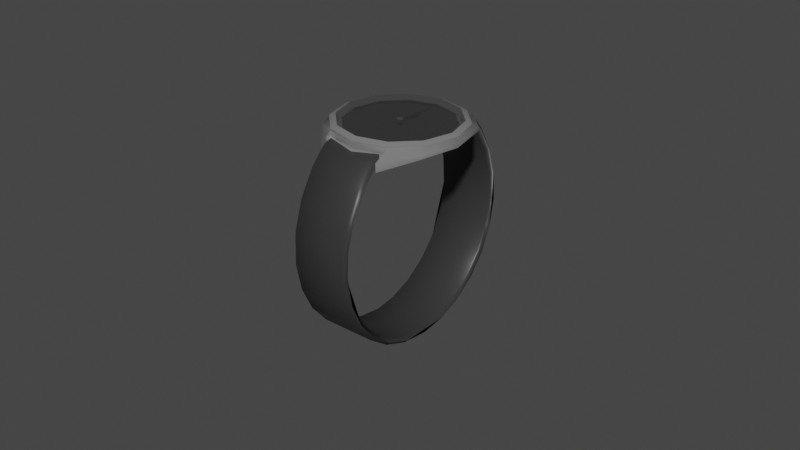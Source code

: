 # Source: Watch.blend  (saved by Blender 2.91.10; exported with 4.5.12 LTS)
import bpy
from mathutils import Matrix  # noqa: F401  (used for matrix-valued properties, if any)

bpy.ops.wm.read_factory_settings(use_empty=True)
scene = bpy.context.scene
scene.name = 'Scene'

# ---- materials (node trees are filled in below, after node groups)
mat_leather = bpy.data.materials.new('Leather')
mat_leather.use_transparent_shadow = False
mat_metal = bpy.data.materials.new('Metal')
mat_metal.use_transparent_shadow = False
mat_watch = bpy.data.materials.new('Watch')
mat_watch.use_transparent_shadow = False
mat_glass = bpy.data.materials.new('Glass')
mat_glass.surface_render_method = 'BLENDED'
mat_glass.blend_method = 'BLEND'
mat_glass.use_transparent_shadow = False
mat_black = bpy.data.materials.new('Black')
mat_black.use_transparent_shadow = False

# ---- node groups
ng_auto_smooth = bpy.data.node_groups.new('Auto Smooth', 'GeometryNodeTree')
_s = ng_auto_smooth.interface.new_socket(name='Geometry', in_out='OUTPUT', socket_type='NodeSocketGeometry')
_s = ng_auto_smooth.interface.new_socket(name='Geometry', in_out='INPUT', socket_type='NodeSocketGeometry')
_s = ng_auto_smooth.interface.new_socket(name='Angle', in_out='INPUT', socket_type='NodeSocketFloat')
_s.subtype = 'ANGLE'
_s.min_value = 0.0
_s.max_value = 3.142
ng_auto_smooth.is_modifier = True
_N = ng_auto_smooth.nodes; _L = ng_auto_smooth.links
n0 = _N.new('NodeGroupOutput'); n0.name = 'Group Output'; n0.location = (480, -100)
n1 = _N.new('NodeGroupInput'); n1.name = 'Group Input'; n1.location = (-420, -300)
n2 = _N.new('NodeGroupInput'); n2.name = 'Group Input.001'; n2.location = (-60, -100)
n3 = _N.new('GeometryNodeSetShadeSmooth'); n3.name = 'Set Shade Smooth'; n3.location = (120, -100)
n3.domain = 'EDGE'
n4 = _N.new('GeometryNodeSetShadeSmooth'); n4.name = 'Set Shade Smooth.001'; n4.location = (300, -100)
n5 = _N.new('GeometryNodeInputMeshEdgeAngle'); n5.name = 'Edge Angle'; n5.location = (-420, -220)
n6 = _N.new('GeometryNodeInputEdgeSmooth'); n6.name = 'Is Edge Smooth'; n6.location = (-60, -160)
n7 = _N.new('GeometryNodeInputShadeSmooth'); n7.name = 'Is Face Smooth'; n7.location = (-240, -340)
n8 = _N.new('FunctionNodeBooleanMath'); n8.name = 'Boolean Math'; n8.location = (-60, -220)
n9 = _N.new('FunctionNodeCompare'); n9.name = 'Compare'; n9.location = (-240, -180)
n9.operation = 'LESS_EQUAL'
_L.new(n5.outputs[0], n9.inputs[0])
_L.new(n4.outputs[0], n0.inputs[0])
_L.new(n1.outputs[1], n9.inputs[1])
_L.new(n9.outputs[0], n8.inputs[0])
_L.new(n7.outputs[0], n8.inputs[1])
_L.new(n2.outputs[0], n3.inputs[0])
_L.new(n6.outputs[0], n3.inputs[1])
_L.new(n3.outputs[0], n4.inputs[0])
_L.new(n8.outputs[0], n3.inputs[2])
n0.is_active_output = True

# ---- material node trees
mat_leather.use_nodes = True; mat_leather.node_tree.nodes.clear()
_N = mat_leather.node_tree.nodes; _L = mat_leather.node_tree.links
n0 = _N.new('ShaderNodeBsdfPrincipled'); n0.name = 'Principled BSDF'; n0.location = (10, 300)
n0.distribution = 'GGX'
n0.subsurface_method = 'BURLEY'
n0.inputs[0].default_value = (0.03522, 0.03522, 0.03522, 1.0)
n0.inputs[2].default_value = 0.3652
n0.inputs[3].default_value = 1.45
n0.inputs[13].default_value = 0.2305
n0.inputs[27].default_value = (0.0, 0.0, 0.0, 1.0)
n0.inputs[28].default_value = 1.0
n1 = _N.new('ShaderNodeOutputMaterial'); n1.name = 'Material Output'; n1.location = (300, 300)
_L.new(n0.outputs[0], n1.inputs[0])
n1.is_active_output = True
mat_metal.use_nodes = True; mat_metal.node_tree.nodes.clear()
_N = mat_metal.node_tree.nodes; _L = mat_metal.node_tree.links
n0 = _N.new('ShaderNodeBsdfPrincipled'); n0.name = 'Principled BSDF'; n0.location = (10, 300)
n0.distribution = 'GGX'
n0.subsurface_method = 'BURLEY'
n0.inputs[0].default_value = (0.5277, 0.5277, 0.5277, 1.0)
n0.inputs[1].default_value = 0.6738
n0.inputs[2].default_value = 0.0
n0.inputs[3].default_value = 1.45
n0.inputs[27].default_value = (0.0, 0.0, 0.0, 1.0)
n0.inputs[28].default_value = 1.0
n1 = _N.new('ShaderNodeOutputMaterial'); n1.name = 'Material Output'; n1.location = (300, 300)
_L.new(n0.outputs[0], n1.inputs[0])
n1.is_active_output = True
mat_watch.use_nodes = True; mat_watch.node_tree.nodes.clear()
_N = mat_watch.node_tree.nodes; _L = mat_watch.node_tree.links
n0 = _N.new('ShaderNodeBsdfPrincipled'); n0.name = 'Principled BSDF'; n0.location = (10, 300)
n0.distribution = 'GGX'
n0.subsurface_method = 'BURLEY'
n0.inputs[0].default_value = (0.001427, 0.0, 0.03106, 1.0)
n0.inputs[2].default_value = 0.09574
n0.inputs[3].default_value = 1.45
n0.inputs[27].default_value = (0.0, 0.0, 0.0, 1.0)
n0.inputs[28].default_value = 1.0
n1 = _N.new('ShaderNodeOutputMaterial'); n1.name = 'Material Output'; n1.location = (300, 300)
_L.new(n0.outputs[0], n1.inputs[0])
n1.is_active_output = True
mat_glass.use_nodes = True; mat_glass.node_tree.nodes.clear()
_N = mat_glass.node_tree.nodes; _L = mat_glass.node_tree.links
n0 = _N.new('ShaderNodeBsdfPrincipled'); n0.name = 'Principled BSDF'; n0.location = (10, 300)
n0.distribution = 'GGX'
n0.subsurface_method = 'BURLEY'
n0.inputs[3].default_value = 1.45
n0.inputs[4].default_value = 0.04255
n0.inputs[27].default_value = (0.0, 0.0, 0.0, 1.0)
n0.inputs[28].default_value = 1.0
n1 = _N.new('ShaderNodeOutputMaterial'); n1.name = 'Material Output'; n1.location = (300, 300)
_L.new(n0.outputs[0], n1.inputs[0])
n1.is_active_output = True
mat_black.use_nodes = True; mat_black.node_tree.nodes.clear()
_N = mat_black.node_tree.nodes; _L = mat_black.node_tree.links
n0 = _N.new('ShaderNodeBsdfPrincipled'); n0.name = 'Principled BSDF'; n0.location = (10, 300)
n0.distribution = 'GGX'
n0.subsurface_method = 'BURLEY'
n0.inputs[0].default_value = (0.004896, 0.004896, 0.004896, 1.0)
n0.inputs[2].default_value = 0.02482
n0.inputs[3].default_value = 1.45
n0.inputs[27].default_value = (0.0, 0.0, 0.0, 1.0)
n0.inputs[28].default_value = 1.0
n1 = _N.new('ShaderNodeOutputMaterial'); n1.name = 'Material Output'; n1.location = (300, 300)
_L.new(n0.outputs[0], n1.inputs[0])
n1.is_active_output = True

# ---- world
world_world = bpy.data.worlds.new('World'); scene.world = world_world
world_world.use_nodes = True; world_world.node_tree.nodes.clear()
_N = world_world.node_tree.nodes; _L = world_world.node_tree.links
n0 = _N.new('ShaderNodeOutputWorld'); n0.name = 'World Output'; n0.location = (300, 300)
n1 = _N.new('ShaderNodeBackground'); n1.name = 'Background'; n1.location = (10, 300)
n1.inputs[0].default_value = (0.05088, 0.05088, 0.05088, 1.0)
_L.new(n1.outputs[0], n0.inputs[0])
n0.is_active_output = True
world_world.color = (0.05088, 0.05088, 0.05088)
world_world.use_sun_shadow = False
world_world.sun_shadow_jitter_overblur = 0.0

# ---- meshes
me_cube = bpy.data.meshes.new('Cube')
me_cube.from_pydata([(-1.069e-07, 0.02502, 0.02408), (-1.09e-07, 0.02948, 0.01635), (-1.112e-07, 0.03194, 0.00797), (-1.077e-07, -0.03194, 0.00797), (-1.056e-07, -0.02948, 0.01635), (-1.038e-07, -0.02502, 0.02408), (-1.066e-07, 0.02802, 0.02377), (-1.087e-07, 0.03219, 0.01561), (-1.11e-07, 0.03432, 0.006873), (-1.074e-07, -0.03432, 0.006873), (-1.052e-07, -0.03219, 0.01561), (-1.032e-07, -0.02802, 0.02377), (-0.008662, -0.02233, 0.03058), (-0.008667, -0.01895, 0.03202), (-0.009717, -0.02052, 0.03068), (-0.009717, -0.02052, 0.03068), (-0.008667, -0.01895, 0.03202), (-0.008662, -0.01909, 0.0304), (-0.009717, 0.02052, 0.03068), (-0.008667, 0.01895, 0.03202), (-0.008662, 0.02233, 0.03058), (-0.008662, 0.01909, 0.0304), (-0.008667, 0.01895, 0.03202), (-0.009717, 0.02052, 0.03068), (0.009717, -0.02052, 0.03068), (0.008667, -0.01895, 0.03202), (0.008662, -0.02233, 0.03058), (0.008662, -0.01909, 0.0304), (0.008667, -0.01895, 0.03202), (0.009717, -0.02052, 0.03068), (0.008667, 0.01895, 0.03202), (0.009717, 0.02052, 0.03068), (0.008662, 0.02233, 0.03058), (0.008662, 0.01909, 0.0304), (0.009717, 0.02052, 0.03068), (0.008667, 0.01895, 0.03202), (-0.008662, 0.02709, 0.0251), (-0.009717, 0.02544, 0.02541), (-0.008662, 0.03167, 0.01693), (-0.009717, 0.03022, 0.01746), (-0.008662, 0.03415, 0.008078), (-0.009717, 0.03292, 0.008776), (-0.008662, 0.03446, -0.0009413), (-0.009717, 0.03343, -0.0001187), (-0.008662, 0.03262, -0.009621), (-0.009717, 0.03179, -0.00871), (-0.008662, 0.02879, -0.01748), (-0.009717, 0.02814, -0.0165), (-0.008662, 0.02323, -0.02407), (-0.009717, 0.02275, -0.02306), (-0.008662, 0.01629, -0.02906), (-0.009717, 0.01598, -0.02802), (-0.008662, 0.00839, -0.03216), (-0.009717, 0.008236, -0.0311), (-0.008662, -1.024e-09, -0.03321), (-0.009717, 4.311e-09, -0.03215), (-0.008662, -0.00839, -0.03216), (-0.009717, -0.008236, -0.0311), (-0.008662, -0.01629, -0.02906), (-0.009717, -0.01598, -0.02802), (-0.008662, -0.02323, -0.02407), (-0.009717, -0.02275, -0.02306), (-0.008662, -0.02879, -0.01748), (-0.009717, -0.02814, -0.0165), (-0.008662, -0.03262, -0.009621), (-0.009717, -0.03179, -0.00871), (-0.008662, -0.03446, -0.0009413), (-0.009717, -0.03343, -0.0001187), (-0.008662, -0.03415, 0.008078), (-0.009717, -0.03292, 0.008776), (-0.008662, -0.03167, 0.01693), (-0.009717, -0.03022, 0.01746), (-0.009717, -0.02544, 0.02541), (-0.008662, -0.02709, 0.0251), (-0.008662, -0.02404, 0.02533), (-0.009717, -0.02544, 0.02541), (-0.008662, -0.02892, 0.01761), (-0.009717, -0.03022, 0.01746), (-0.008662, -0.03173, 0.009131), (-0.009717, -0.03292, 0.008776), (-0.008662, -0.03237, 0.0004139), (-0.009717, -0.03343, -0.0001187), (-0.008662, -0.03087, -0.008024), (-0.009717, -0.03179, -0.00871), (-0.008662, -0.02739, -0.01569), (-0.009717, -0.02814, -0.0165), (-0.008662, -0.02217, -0.02214), (-0.009717, -0.02275, -0.02306), (-0.008662, -0.01558, -0.02703), (-0.009717, -0.01598, -0.02802), (-0.008662, -0.008037, -0.03006), (-0.009717, -0.008236, -0.0311), (-0.008662, 9.368e-09, -0.0311), (-0.009717, 4.312e-09, -0.03215), (-0.008662, 0.008037, -0.03006), (-0.009717, 0.008236, -0.0311), (-0.008662, 0.01558, -0.02703), (-0.009717, 0.01598, -0.02802), (-0.008662, 0.02217, -0.02214), (-0.009717, 0.02275, -0.02306), (-0.008662, 0.02739, -0.01569), (-0.009717, 0.02814, -0.0165), (-0.008662, 0.03087, -0.008024), (-0.009717, 0.03179, -0.00871), (-0.008662, 0.03237, 0.0004139), (-0.009717, 0.03343, -0.0001187), (-0.008662, 0.03173, 0.009131), (-0.009717, 0.03292, 0.008776), (-0.008662, 0.02892, 0.01761), (-0.009717, 0.03022, 0.01746), (-0.009717, 0.02544, 0.02541), (-0.008662, 0.02404, 0.02533), (0.008662, -0.02709, 0.0251), (0.009717, -0.02544, 0.02541), (0.008662, -0.03167, 0.01693), (0.009717, -0.03022, 0.01746), (0.008662, -0.03415, 0.008078), (0.009717, -0.03292, 0.008776), (0.008662, -0.03446, -0.0009413), (0.009717, -0.03343, -0.0001187), (0.008662, -0.03262, -0.009621), (0.009717, -0.03179, -0.00871), (0.008662, -0.02879, -0.01748), (0.009717, -0.02814, -0.0165), (0.008662, -0.02323, -0.02407), (0.009717, -0.02275, -0.02306), (0.008662, -0.01629, -0.02906), (0.009717, -0.01598, -0.02802), (0.008662, -0.00839, -0.03216), (0.009717, -0.008236, -0.0311), (0.008662, 7.536e-09, -0.03321), (0.009717, 3.82e-09, -0.03215), (0.008662, 0.00839, -0.03216), (0.009717, 0.008236, -0.0311), (0.008662, 0.01629, -0.02906), (0.009717, 0.01598, -0.02802), (0.008662, 0.02323, -0.02407), (0.009717, 0.02275, -0.02306), (0.008662, 0.02879, -0.01748), (0.009717, 0.02814, -0.0165), (0.008662, 0.03262, -0.009621), (0.009717, 0.03179, -0.00871), (0.008662, 0.03446, -0.0009413), (0.009717, 0.03343, -0.0001187), (0.008662, 0.03415, 0.008078), (0.009717, 0.03292, 0.008776), (0.008662, 0.03167, 0.01693), (0.009717, 0.03022, 0.01746), (0.009717, 0.02544, 0.02541), (0.008662, 0.02709, 0.0251), (0.008662, 0.02404, 0.02533), (0.009717, 0.02544, 0.02541), (0.008662, 0.02892, 0.01761), (0.009717, 0.03022, 0.01746), (0.008662, 0.03173, 0.009131), (0.009717, 0.03292, 0.008776), (0.008662, 0.03237, 0.0004138), (0.009717, 0.03343, -0.0001187), (0.008662, 0.03087, -0.008024), (0.009717, 0.03179, -0.00871), (0.008662, 0.02739, -0.01569), (0.009717, 0.02814, -0.0165), (0.008662, 0.02217, -0.02214), (0.009717, 0.02275, -0.02306), (0.008662, 0.01558, -0.02703), (0.009717, 0.01598, -0.02802), (0.008662, 0.008037, -0.03006), (0.009717, 0.008236, -0.0311), (0.008662, 3.09e-10, -0.0311), (0.009717, 3.82e-09, -0.03215), (0.008662, -0.008037, -0.03006), (0.009717, -0.008236, -0.0311), (0.008662, -0.01558, -0.02703), (0.009717, -0.01598, -0.02802), (0.008662, -0.02217, -0.02214), (0.009717, -0.02275, -0.02306), (0.008662, -0.02739, -0.01569), (0.009717, -0.02814, -0.0165), (0.008662, -0.03087, -0.008024), (0.009717, -0.03179, -0.00871), (0.008662, -0.03237, 0.0004139), (0.009717, -0.03343, -0.0001187), (0.008662, -0.03173, 0.009131), (0.009717, -0.03292, 0.008776), (0.008662, -0.02892, 0.01761), (0.009717, -0.03022, 0.01746), (0.009717, -0.02544, 0.02541), (0.008662, -0.02404, 0.02533), (-1.048e-07, 0.02034, 0.03084), (-1.05e-07, 0.02362, 0.02928), (-1.048e-07, 0.02034, 0.03084), (-1.055e-07, 0.02042, 0.02921), (-1.019e-07, -0.02034, 0.03084), (-1.019e-07, -0.02362, 0.02928), (-1.019e-07, -0.02034, 0.03084), (-1.026e-07, -0.02042, 0.02921), (-0.01013, -0.01755, 0.03333), (-0.01013, -0.01755, 0.03393), (-0.01755, -0.01013, 0.03333), (-0.01755, -0.01013, 0.03393), (-0.009196, -0.01593, 0.0347), (-0.01593, -0.009196, 0.0347), (-0.008731, -0.01512, 0.03325), (-0.01512, -0.008731, 0.03325), (-0.008375, -0.01451, 0.03325), (-0.01451, -0.008375, 0.03325), (-0.000446, -0.0002575, 0.03325), (-0.0002575, -0.000446, 0.03325), (-0.009678, -0.02174, 0.03053), (-0.01755, -0.01315, 0.03212), (-0.01013, -0.01755, 0.03168), (-0.009678, -0.0216, 0.0278), (-0.01755, -0.01315, 0.03074), (-0.01013, -0.02026, 0.02884), (-0.01755, -0.01013, 0.03074), (-0.009196, -0.01593, 0.0347), (-0.01593, -0.009196, 0.0347), (-0.000446, -0.0002575, 0.03405), (-0.0002575, -0.000446, 0.03405), (-0.0008071, -0.000466, 0.03405), (-0.000466, -0.0008071, 0.03405), (-5.934e-08, -0.02026, 0.03333), (-5.93e-08, -0.02026, 0.03393), (0.01013, -0.01755, 0.03333), (0.01013, -0.01755, 0.03393), (0.01755, -0.01013, 0.03333), (0.01755, -0.01013, 0.03393), (-5.927e-08, -0.01839, 0.0347), (0.009196, -0.01593, 0.0347), (0.01593, -0.009196, 0.0347), (-5.936e-08, -0.01746, 0.03325), (0.008731, -0.01512, 0.03325), (0.01512, -0.008731, 0.03325), (-5.937e-08, -0.01675, 0.03325), (0.008375, -0.01451, 0.03325), (0.01451, -0.008375, 0.03325), (0.0004459, -0.0002575, 0.03325), (0.0002574, -0.000446, 0.03325), (-5.949e-08, -0.000515, 0.03325), (-5.944e-08, -0.02026, 0.03168), (0.009678, -0.02174, 0.03053), (0.01755, -0.01315, 0.03212), (0.01013, -0.01755, 0.03168), (-5.952e-08, -0.02026, 0.03031), (0.009678, -0.0216, 0.0278), (0.01755, -0.01315, 0.03074), (0.01013, -0.02026, 0.02884), (0.01755, -0.01013, 0.03074), (-5.927e-08, -0.01839, 0.0347), (0.009196, -0.01593, 0.0347), (0.01593, -0.009196, 0.0347), (0.0004459, -0.0002575, 0.03405), (0.0002574, -0.000446, 0.03405), (-5.944e-08, -0.000515, 0.03405), (0.000807, -0.000466, 0.03405), (0.0004659, -0.0008071, 0.03405), (-5.944e-08, -0.000932, 0.03405), (-0.01013, 0.01755, 0.03333), (-0.01013, 0.01755, 0.03393), (-0.01755, 0.01013, 0.03333), (-0.01755, 0.01013, 0.03393), (-0.02026, 1.464e-08, 0.03333), (-0.02026, 1.465e-08, 0.03393), (-0.009196, 0.01593, 0.0347), (-0.01593, 0.009196, 0.0347), (-0.01839, 1.469e-08, 0.0347), (-0.008731, 0.01512, 0.03325), (-0.01512, 0.008731, 0.03325), (-0.01746, 1.468e-08, 0.03325), (-0.008375, 0.01451, 0.03325), (-0.01451, 0.008375, 0.03325), (-0.01675, 1.469e-08, 0.03325), (-0.000515, 1.493e-08, 0.03325), (-0.000446, 0.0002575, 0.03325), (-0.0002575, 0.000446, 0.03325), (-0.009678, 0.02174, 0.03053), (-0.01755, 0.01315, 0.03212), (-0.02026, 1.461e-08, 0.03212), (-0.01013, 0.01755, 0.03168), (-0.009678, 0.0216, 0.0278), (-0.01755, 0.01315, 0.03074), (-0.02026, 1.459e-08, 0.03074), (-0.01013, 0.02026, 0.02884), (-0.01755, 0.01013, 0.03074), (-0.009196, 0.01593, 0.0347), (-0.01593, 0.009196, 0.0347), (-0.01839, 1.469e-08, 0.0347), (-0.000515, 1.494e-08, 0.03405), (-0.000446, 0.0002575, 0.03405), (-0.0002575, 0.000446, 0.03405), (-0.000932, 1.494e-08, 0.03405), (-0.0008071, 0.000466, 0.03405), (-0.000466, 0.0008071, 0.03405), (-5.964e-08, 0.02026, 0.03333), (-5.96e-08, 0.02026, 0.03393), (0.01013, 0.01755, 0.03333), (0.01013, 0.01755, 0.03393), (0.01755, 0.01013, 0.03333), (0.01755, 0.01013, 0.03393), (0.02026, 1.524e-08, 0.03333), (0.02026, 1.525e-08, 0.03393), (-5.955e-08, 0.01839, 0.0347), (0.009196, 0.01593, 0.0347), (0.01593, 0.009196, 0.0347), (0.01839, 1.524e-08, 0.0347), (-5.962e-08, 0.01746, 0.03325), (0.008731, 0.01512, 0.03325), (0.01512, 0.008731, 0.03325), (0.01746, 1.52e-08, 0.03325), (-5.962e-08, 0.01675, 0.03325), (0.008375, 0.01451, 0.03325), (0.01451, 0.008375, 0.03325), (0.01675, 1.519e-08, 0.03325), (0.0005149, 1.494e-08, 0.03325), (0.0004459, 0.0002575, 0.03325), (0.0002574, 0.000446, 0.03325), (-5.95e-08, 0.000515, 0.03325), (-5.974e-08, 0.02026, 0.03168), (0.009678, 0.02174, 0.03053), (0.01755, 0.01315, 0.03212), (0.02026, 1.522e-08, 0.03212), (0.01013, 0.01755, 0.03168), (-5.982e-08, 0.02026, 0.03031), (0.009678, 0.0216, 0.0278), (0.01755, 0.01315, 0.03074), (0.02026, 1.519e-08, 0.03074), (0.01013, 0.02026, 0.02884), (0.01755, 0.01013, 0.03074), (-5.962e-08, 1.49e-08, 0.0311), (-5.955e-08, 0.01839, 0.0347), (0.009196, 0.01593, 0.0347), (0.01593, 0.009196, 0.0347), (0.01839, 1.524e-08, 0.0347), (-5.941e-08, 1.496e-08, 0.0347), (-5.941e-08, 1.496e-08, 0.0347), (-5.941e-08, 1.496e-08, 0.0347), (-5.941e-08, 1.496e-08, 0.0347), (0.0005149, 1.496e-08, 0.03405), (0.0004459, 0.0002575, 0.03405), (0.0002574, 0.000446, 0.03405), (-5.945e-08, 0.000515, 0.03405), (0.0009319, 1.496e-08, 0.03405), (0.000807, 0.000466, 0.03405), (0.0004659, 0.0008071, 0.03405), (-5.945e-08, 0.000932, 0.03405), (-5.942e-08, 1.496e-08, 0.0345), (-5.942e-08, 1.496e-08, 0.0345), (-5.942e-08, 1.496e-08, 0.0345), (-5.942e-08, 1.496e-08, 0.0345), (-0.0002341, 1.428e-08, 0.03382), (0.000234, 1.427e-08, 0.03382), (-5.969e-08, 0.009968, 0.03382), (-5.969e-08, 0.009968, 0.03382), (-0.0004069, 0.007453, 0.03382), (-0.0007794, 0.005963, 0.03382), (-0.0001846, 0.003765, 0.03382), (0.0001845, 0.003765, 0.03382), (0.0007793, 0.005963, 0.03382), (0.0004068, 0.007453, 0.03382), (-5.946e-08, 1.427e-08, 0.03398), (-5.969e-08, 0.009968, 0.03382), (-5.96e-08, 0.003765, 0.03398), (-5.962e-08, 0.005963, 0.03398), (-5.967e-08, 0.007453, 0.03398), (-0.0002341, 1.493e-08, 0.03326), (0.000234, 1.493e-08, 0.03326), (-5.949e-08, 0.01638, 0.03326), (-5.949e-08, 0.01638, 0.03326), (-0.0004069, 0.01255, 0.03326), (-0.0006216, 0.0115, 0.03326), (-0.0001846, 0.01005, 0.03326), (0.0001845, 0.01005, 0.03326), (0.0006216, 0.0115, 0.03326), (0.0004068, 0.01255, 0.03326), (-5.949e-08, 1.493e-08, 0.03341), (-5.949e-08, 0.01638, 0.03326), (-5.949e-08, 0.01005, 0.03341), (-4.818e-08, 0.0115, 0.03341), (-5.949e-08, 0.01255, 0.03341)], [], [(164, 96, 94, 166), (20, 189, 32, 149, 6, 36), (113, 186, 29, 24), (19, 22, 190, 188), (25, 28, 194, 192), (115, 185, 186, 113), (184, 4, 76, 74, 5, 187), (182, 3, 78, 76, 4, 184), (158, 102, 100, 160), (36, 6, 149, 146, 7, 38), (40, 8, 144, 142, 42), (178, 82, 80, 180), (58, 126, 124, 60), (166, 94, 92, 168), (168, 92, 90, 170), (172, 88, 86, 174), (50, 134, 132, 52), (174, 86, 84, 176), (56, 128, 126, 58), (42, 142, 140, 44), (176, 84, 82, 178), (64, 120, 118, 66), (150, 0, 111, 108, 1, 152), (188, 190, 35, 30), (148, 151, 153, 147), (147, 153, 155, 145), (87, 89, 59, 61, 63, 85), (135, 165, 167, 133), (103, 105, 43, 45, 47, 101), (95, 97, 51, 53, 55, 57, 59, 89, 91, 93), (127, 173, 175, 125), (169, 171, 173, 127, 129, 131, 133, 167), (81, 83, 65, 67, 69, 79), (161, 163, 165, 135, 137, 139, 141, 159), (73, 11, 112, 26, 193, 12), (38, 7, 146, 144, 8, 40), (180, 80, 78, 3, 182), (156, 104, 102, 158), (154, 2, 106, 104, 156), (66, 118, 116, 9, 68), (162, 98, 96, 164), (60, 124, 122, 62), (52, 132, 130, 54), (48, 136, 134, 50), (46, 138, 136, 48), (170, 90, 88, 172), (44, 140, 138, 46), (54, 130, 128, 56), (160, 100, 98, 162), (70, 10, 114, 112, 11, 73), (62, 122, 120, 64), (152, 1, 108, 106, 2, 154), (68, 9, 116, 114, 10, 70), (192, 194, 16, 13), (14, 15, 75, 77, 79, 69, 71, 72), (5, 74, 17, 195, 27, 187), (183, 185, 115, 117, 119, 181), (65, 83, 85, 63), (109, 110, 23, 18, 37, 39, 41, 43, 105, 107), (99, 101, 47, 49, 51, 97), (179, 181, 119, 121, 123, 125, 175, 177), (31, 34, 151, 148), (33, 191, 21, 111, 0, 150), (12, 13, 14), (15, 16, 17), (18, 19, 20), (21, 22, 23), (24, 25, 26), (27, 28, 29), (30, 31, 32), (33, 34, 35), (73, 12, 14, 72), (13, 16, 15, 14), (111, 21, 23, 110), (22, 19, 18, 23), (189, 20, 19, 188), (191, 33, 35, 190), (34, 31, 30, 35), (149, 32, 31, 148), (187, 27, 29, 186), (28, 25, 24, 29), (193, 26, 25, 192), (195, 17, 16, 194), (20, 36, 37, 18), (36, 38, 39, 37), (38, 40, 41, 39), (40, 42, 43, 41), (42, 44, 45, 43), (44, 46, 47, 45), (46, 48, 49, 47), (48, 50, 51, 49), (50, 52, 53, 51), (52, 54, 55, 53), (54, 56, 57, 55), (56, 58, 59, 57), (58, 60, 61, 59), (60, 62, 63, 61), (62, 64, 65, 63), (64, 66, 67, 65), (66, 68, 69, 67), (68, 70, 71, 69), (70, 73, 72, 71), (17, 74, 75, 15), (74, 76, 77, 75), (76, 78, 79, 77), (78, 80, 81, 79), (80, 82, 83, 81), (82, 84, 85, 83), (84, 86, 87, 85), (86, 88, 89, 87), (88, 90, 91, 89), (90, 92, 93, 91), (92, 94, 95, 93), (94, 96, 97, 95), (96, 98, 99, 97), (98, 100, 101, 99), (100, 102, 103, 101), (102, 104, 105, 103), (104, 106, 107, 105), (106, 108, 109, 107), (108, 111, 110, 109), (26, 112, 113, 24), (112, 114, 115, 113), (114, 116, 117, 115), (116, 118, 119, 117), (118, 120, 121, 119), (120, 122, 123, 121), (122, 124, 125, 123), (124, 126, 127, 125), (126, 128, 129, 127), (128, 130, 131, 129), (130, 132, 133, 131), (132, 134, 135, 133), (134, 136, 137, 135), (136, 138, 139, 137), (138, 140, 141, 139), (140, 142, 143, 141), (142, 144, 145, 143), (144, 146, 147, 145), (146, 149, 148, 147), (33, 150, 151, 34), (150, 152, 153, 151), (152, 154, 155, 153), (154, 156, 157, 155), (156, 158, 159, 157), (158, 160, 161, 159), (160, 162, 163, 161), (162, 164, 165, 163), (164, 166, 167, 165), (166, 168, 169, 167), (168, 170, 171, 169), (170, 172, 173, 171), (172, 174, 175, 173), (174, 176, 177, 175), (176, 178, 179, 177), (178, 180, 181, 179), (180, 182, 183, 181), (182, 184, 185, 183), (184, 187, 186, 185), (32, 189, 188, 30), (21, 191, 190, 22), (12, 193, 192, 13), (27, 195, 194, 28), (157, 159, 141, 143, 145, 155), (221, 222, 197, 196), (196, 197, 199, 198), (198, 199, 262, 261), (265, 201, 203, 268), (262, 199, 201, 265), (199, 197, 200, 201), (197, 222, 227, 200), (200, 227, 230, 202), (201, 200, 202, 203), (268, 203, 205, 271), (202, 230, 233, 204), (203, 202, 204, 205), (198, 261, 277, 209), (196, 198, 209, 208), (221, 196, 210, 239), (209, 277, 281, 212), (208, 209, 212, 211), (196, 208, 211, 213, 210), (214, 213, 211, 212), (212, 281, 214), (213, 328, 243), (213, 214, 328), (214, 281, 328), (243, 239, 210, 213), (286, 216, 335, 336), (216, 215, 334, 335), (215, 248, 333, 334), (271, 205, 206, 272), (205, 204, 207, 206), (204, 233, 238, 207), (207, 238, 253, 218), (206, 207, 218, 217), (272, 206, 217, 287), (218, 253, 256, 220), (217, 218, 220, 219), (287, 217, 219, 290), (220, 256, 348, 347), (219, 220, 347, 346), (290, 219, 346, 345), (221, 223, 224, 222), (223, 225, 226, 224), (225, 299, 300, 226), (304, 308, 232, 229), (300, 304, 229, 226), (226, 229, 228, 224), (224, 228, 227, 222), (228, 231, 230, 227), (229, 232, 231, 228), (308, 312, 235, 232), (231, 234, 233, 230), (232, 235, 234, 231), (225, 241, 320, 299), (223, 240, 241, 225), (221, 239, 242, 223), (241, 245, 325, 320), (240, 244, 245, 241), (223, 242, 246, 244, 240), (247, 245, 244, 246), (245, 247, 325), (246, 243, 328), (246, 328, 247), (247, 328, 325), (243, 246, 242, 239), (332, 336, 335, 250), (250, 335, 334, 249), (249, 334, 333, 248), (312, 313, 236, 235), (235, 236, 237, 234), (234, 237, 238, 233), (237, 252, 253, 238), (236, 251, 252, 237), (313, 337, 251, 236), (252, 255, 256, 253), (251, 254, 255, 252), (337, 341, 254, 251), (255, 347, 348, 256), (254, 346, 347, 255), (341, 345, 346, 254), (293, 257, 258, 294), (257, 259, 260, 258), (259, 261, 262, 260), (265, 268, 267, 264), (262, 265, 264, 260), (260, 264, 263, 258), (258, 263, 301, 294), (263, 266, 305, 301), (264, 267, 266, 263), (268, 271, 270, 267), (266, 269, 309, 305), (267, 270, 269, 266), (259, 276, 277, 261), (257, 275, 276, 259), (293, 317, 278, 257), (276, 280, 281, 277), (275, 279, 280, 276), (257, 278, 282, 279, 275), (283, 280, 279, 282), (280, 283, 281), (282, 322, 328), (282, 328, 283), (283, 328, 281), (322, 282, 278, 317), (286, 336, 335, 285), (285, 335, 334, 284), (284, 334, 333, 329), (271, 272, 273, 270), (270, 273, 274, 269), (269, 274, 316, 309), (274, 289, 340, 316), (273, 288, 289, 274), (272, 287, 288, 273), (289, 292, 344, 340), (288, 291, 292, 289), (287, 290, 291, 288), (292, 347, 348, 344), (291, 346, 347, 292), (290, 345, 346, 291), (293, 294, 296, 295), (295, 296, 298, 297), (297, 298, 300, 299), (304, 303, 307, 308), (300, 298, 303, 304), (298, 296, 302, 303), (296, 294, 301, 302), (302, 301, 305, 306), (303, 302, 306, 307), (308, 307, 311, 312), (306, 305, 309, 310), (307, 306, 310, 311), (297, 299, 320, 319), (295, 297, 319, 318), (293, 295, 321, 317), (319, 320, 325, 324), (318, 319, 324, 323), (295, 318, 323, 326, 321), (327, 326, 323, 324), (324, 325, 327), (326, 328, 322), (326, 327, 328), (327, 325, 328), (322, 317, 321, 326), (332, 331, 335, 336), (331, 330, 334, 335), (330, 329, 333, 334), (312, 311, 314, 313), (311, 310, 315, 314), (310, 309, 316, 315), (315, 316, 340, 339), (314, 315, 339, 338), (313, 314, 338, 337), (339, 340, 344, 343), (338, 339, 343, 342), (337, 338, 342, 341), (343, 344, 348, 347), (342, 343, 347, 346), (341, 342, 346, 345), (363, 358, 352, 360), (359, 350, 356, 361), (361, 356, 357, 362), (362, 357, 358, 363), (354, 362, 363, 353), (355, 361, 362, 354), (349, 359, 361, 355), (353, 363, 360, 351), (378, 373, 367, 375), (374, 365, 371, 376), (376, 371, 372, 377), (377, 372, 373, 378), (369, 377, 378, 368), (370, 376, 377, 369), (364, 374, 376, 370), (368, 378, 375, 366)])
me_cube.polygons.foreach_set('use_smooth', [1, 1, 1, 1, 1, 1, 1, 1, 1, 1, 1, 1, 1, 1, 1, 1, 1, 1, 1, 1, 1, 1, 1, 1, 1, 1, 1, 1, 1, 1, 1, 1, 1, 1, 1, 1, 1, 1, 1, 1, 1, 1, 1, 1, 1, 1, 1, 1, 1, 1, 1, 1, 1, 1, 1, 1, 1, 1, 1, 1, 1, 1, 1, 1, 1, 1, 1, 1, 1, 1, 1, 1, 1, 1, 1, 1, 1, 1, 1, 1, 1, 1, 1, 1, 1, 1, 1, 1, 1, 1, 1, 1, 1, 1, 1, 1, 1, 1, 1, 1, 1, 1, 1, 1, 1, 1, 1, 1, 1, 1, 1, 1, 1, 1, 1, 1, 1, 1, 1, 1, 1, 1, 1, 1, 1, 1, 1, 1, 1, 1, 1, 1, 1, 1, 1, 1, 1, 1, 1, 1, 1, 1, 1, 1, 1, 1, 1, 1, 1, 1, 1, 1, 1, 1, 1, 1, 1, 1, 1, 1, 1, 1, 1, 1, 1, 1, 1, 1, 1, 1, 1, 1, 1, 1, 1, 1, 1, 1, 1, 1, 1, 1, 1, 1, 1, 1, 1, 1, 0, 0, 0, 1, 1, 1, 1, 1, 1, 1, 1, 1, 1, 1, 1, 1, 1, 1, 1, 1, 1, 1, 1, 1, 1, 1, 1, 1, 1, 1, 1, 1, 1, 1, 1, 1, 1, 1, 1, 0, 0, 0, 1, 1, 1, 1, 1, 1, 1, 1, 1, 1, 1, 1, 1, 1, 1, 1, 1, 1, 1, 1, 1, 1, 1, 1, 1, 1, 1, 1, 1, 1, 1, 1, 1, 1, 1, 1, 0, 0, 0, 1, 1, 1, 1, 1, 1, 1, 1, 1, 1, 1, 1, 1, 1, 1, 1, 1, 1, 1, 1, 1, 1, 1, 1, 1, 1, 1, 1, 1, 1, 1, 1, 1, 1, 1, 1, 0, 0, 0, 1, 1, 1, 1, 1, 1, 1, 1, 1, 1, 1, 1, 1, 1, 1, 1, 1, 1, 1, 1, 1, 1, 1, 1, 1, 1, 1, 1])
me_cube.polygons.foreach_set('material_index', [0, 0, 0, 0, 0, 0, 0, 0, 0, 0, 0, 0, 0, 0, 0, 0, 0, 0, 0, 0, 0, 0, 0, 0, 0, 0, 0, 0, 0, 0, 0, 0, 0, 0, 0, 0, 0, 0, 0, 0, 0, 0, 0, 0, 0, 0, 0, 0, 0, 0, 0, 0, 0, 0, 0, 0, 0, 0, 0, 0, 0, 0, 0, 0, 0, 0, 0, 0, 0, 0, 0, 0, 0, 0, 0, 0, 0, 0, 0, 0, 0, 0, 0, 0, 0, 0, 0, 0, 0, 0, 0, 0, 0, 0, 0, 0, 0, 0, 0, 0, 0, 0, 0, 0, 0, 0, 0, 0, 0, 0, 0, 0, 0, 0, 0, 0, 0, 0, 0, 0, 0, 0, 0, 0, 0, 0, 0, 0, 0, 0, 0, 0, 0, 0, 0, 0, 0, 0, 0, 0, 0, 0, 0, 0, 0, 0, 0, 0, 0, 0, 0, 0, 0, 0, 0, 0, 0, 0, 0, 0, 0, 0, 0, 0, 1, 1, 1, 1, 1, 1, 1, 1, 1, 1, 1, 1, 1, 1, 1, 1, 1, 1, 1, 1, 1, 1, 1, 1, 3, 3, 3, 2, 2, 2, 1, 1, 1, 1, 1, 1, 1, 1, 1, 1, 1, 1, 1, 1, 1, 1, 1, 1, 1, 1, 1, 1, 1, 1, 1, 1, 1, 1, 1, 1, 1, 1, 1, 3, 3, 3, 2, 2, 2, 1, 1, 1, 1, 1, 1, 1, 1, 1, 1, 1, 1, 1, 1, 1, 1, 1, 1, 1, 1, 1, 1, 1, 1, 1, 1, 1, 1, 1, 1, 1, 1, 1, 3, 3, 3, 2, 2, 2, 1, 1, 1, 1, 1, 1, 1, 1, 1, 1, 1, 1, 1, 1, 1, 1, 1, 1, 1, 1, 1, 1, 1, 1, 1, 1, 1, 1, 1, 1, 1, 1, 1, 3, 3, 3, 2, 2, 2, 1, 1, 1, 1, 1, 1, 1, 1, 1, 4, 4, 4, 4, 4, 4, 4, 4, 4, 4, 4, 4, 4, 4, 4, 4])
_k = set([(196, 208), (196, 210), (197, 199), (197, 222), (199, 262), (200, 201), (200, 227), (201, 265), (202, 203), (202, 230), (203, 268), (204, 205), (204, 233), (205, 271), (206, 207), (206, 272), (207, 238), (208, 211), (210, 213), (210, 239), (211, 212), (211, 213), (212, 281), (213, 243), (215, 216), (215, 248), (216, 286), (217, 218), (217, 287), (218, 253), (219, 220), (219, 290), (220, 256), (222, 224), (223, 240), (223, 242), (224, 226), (226, 300), (227, 228), (228, 229), (229, 304), (230, 231), (231, 232), (232, 308), (233, 234), (234, 235), (235, 312), (236, 237), (236, 313), (237, 238), (239, 242), (240, 244), (242, 246), (243, 246), (244, 245), (244, 246), (245, 325), (248, 249), (249, 250), (250, 332), (251, 252), (251, 337), (252, 253), (254, 255), (254, 341), (255, 256), (257, 275), (257, 278), (258, 260), (258, 294), (260, 262), (263, 264), (263, 301), (264, 265), (266, 267), (266, 305), (267, 268), (269, 270), (269, 309), (270, 271), (272, 273), (273, 274), (274, 316), (275, 279), (278, 282), (278, 317), (279, 280), (279, 282), (280, 281), (282, 322), (284, 285), (284, 329), (285, 286), (287, 288), (288, 289), (289, 340), (290, 291), (291, 292), (292, 344), (294, 296), (295, 318), (295, 321), (296, 298), (298, 300), (301, 302), (302, 303), (303, 304), (305, 306), (306, 307), (307, 308), (309, 310), (310, 311), (311, 312), (313, 314), (314, 315), (315, 316), (317, 321), (318, 323), (321, 326), (322, 326), (323, 324), (323, 326), (324, 325), (329, 330), (330, 331), (331, 332), (333, 334), (334, 335), (335, 336), (337, 338), (338, 339), (339, 340), (341, 342), (342, 343), (343, 344), (345, 346), (346, 347), (347, 348), (359, 361), (360, 363), (361, 362), (362, 363), (374, 376), (375, 378), (376, 377), (377, 378)])
me_cube.attributes.new('sharp_edge', 'BOOLEAN', 'EDGE').data.foreach_set('value', [ (min(e.vertices), max(e.vertices)) in _k for e in me_cube.edges])
_uv = me_cube.uv_layers.new(name='UVMap')
_uv.uv.foreach_set('vector', [0.6386, 0.6, 0.8614, 0.6, 0.8614, 0.6125, 0.6386, 0.6125, 0.1386, 0.503, 0.25, 0.5031, 0.3614, 0.503, 0.3614, 0.5125, 0.25, 0.5125, 0.1386, 0.5125, 0.5, 0.7375, 0.5, 0.7375, 0.5, 0.747, 0.5, 0.747, 0.5, 0.2635, 0.5, 0.2635, 0.5, 0.375, 0.5, 0.375, 0.5, 0.7635, 0.5, 0.7635, 0.5, 0.875, 0.5, 0.875, 0.5, 0.725, 0.5, 0.725, 0.5, 0.7375, 0.5, 0.7375, 0.6386, 0.725, 0.75, 0.725, 0.8614, 0.725, 0.8614, 0.7375, 0.75, 0.7375, 0.6386, 0.7375, 0.6386, 0.7125, 0.75, 0.7125, 0.8614, 0.7125, 0.8614, 0.725, 0.75, 0.725, 0.6386, 0.725, 0.6386, 0.5625, 0.8614, 0.5625, 0.8614, 0.575, 0.6386, 0.575, 0.1386, 0.5125, 0.25, 0.5125, 0.3614, 0.5125, 0.3614, 0.525, 0.25, 0.525, 0.1386, 0.525, 0.1386, 0.5375, 0.25, 0.5375, 0.3614, 0.5375, 0.3614, 0.55, 0.1386, 0.55, 0.6386, 0.6875, 0.8614, 0.6875, 0.8614, 0.7, 0.6386, 0.7, 0.1386, 0.65, 0.3614, 0.65, 0.3614, 0.6625, 0.1386, 0.6625, 0.6386, 0.6125, 0.8614, 0.6125, 0.8614, 0.625, 0.6386, 0.625, 0.6386, 0.625, 0.8614, 0.625, 0.8614, 0.6375, 0.6386, 0.6375, 0.6386, 0.65, 0.8614, 0.65, 0.8614, 0.6625, 0.6386, 0.6625, 0.1386, 0.6, 0.3614, 0.6, 0.3614, 0.6125, 0.1386, 0.6125, 0.6386, 0.6625, 0.8614, 0.6625, 0.8614, 0.675, 0.6386, 0.675, 0.1386, 0.6375, 0.3614, 0.6375, 0.3614, 0.65, 0.1386, 0.65, 0.1386, 0.55, 0.3614, 0.55, 0.3614, 0.5625, 0.1386, 0.5625, 0.6386, 0.675, 0.8614, 0.675, 0.8614, 0.6875, 0.6386, 0.6875, 0.1386, 0.6875, 0.3614, 0.6875, 0.3614, 0.7, 0.1386, 0.7, 0.6386, 0.5125, 0.75, 0.5125, 0.8614, 0.5125, 0.8614, 0.525, 0.75, 0.525, 0.6386, 0.525, 0.5, 0.375, 0.5, 0.375, 0.5, 0.4865, 0.5, 0.4865, 0.5, 0.5125, 0.5, 0.5125, 0.5, 0.525, 0.5, 0.525, 0.5, 0.525, 0.5, 0.525, 0.5, 0.5375, 0.5, 0.5375, 0.5, 0.0875, 0.5, 0.1, 0.5, 0.1, 0.5, 0.0875, 0.5, 0.075, 0.5, 0.075, 0.5, 0.6, 0.5, 0.6, 0.5, 0.6125, 0.5, 0.6125, 0.5, 0.1875, 0.5, 0.2, 0.5, 0.2, 0.5, 0.1875, 0.5, 0.175, 0.5, 0.175, 0.5, 0.1375, 0.5, 0.15, 0.5, 0.15, 0.5, 0.1375, 0.5, 0.125, 0.5, 0.1125, 0.5, 0.1, 0.5, 0.1, 0.5, 0.1125, 0.5, 0.125, 0.5, 0.65, 0.5, 0.65, 0.5, 0.6625, 0.5, 0.6625, 0.5, 0.625, 0.5, 0.6375, 0.5, 0.65, 0.5, 0.65, 0.5, 0.6375, 0.5, 0.625, 0.5, 0.6125, 0.5, 0.6125, 0.5, 0.05, 0.5, 0.0625, 0.5, 0.0625, 0.5, 0.05, 0.5, 0.0375, 0.5, 0.0375, 0.5, 0.575, 0.5, 0.5875, 0.5, 0.6, 0.5, 0.6, 0.5, 0.5875, 0.5, 0.575, 0.5, 0.5625, 0.5, 0.5625, 0.1386, 0.7375, 0.25, 0.7375, 0.3614, 0.7375, 0.3614, 0.747, 0.25, 0.7469, 0.1386, 0.747, 0.1386, 0.525, 0.25, 0.525, 0.3614, 0.525, 0.3614, 0.5375, 0.25, 0.5375, 0.1386, 0.5375, 0.6386, 0.7, 0.8614, 0.7, 0.8614, 0.7125, 0.75, 0.7125, 0.6386, 0.7125, 0.6386, 0.55, 0.8614, 0.55, 0.8614, 0.5625, 0.6386, 0.5625, 0.6386, 0.5375, 0.75, 0.5375, 0.8614, 0.5375, 0.8614, 0.55, 0.6386, 0.55, 0.1386, 0.7, 0.3614, 0.7, 0.3614, 0.7125, 0.25, 0.7125, 0.1386, 0.7125, 0.6386, 0.5875, 0.8614, 0.5875, 0.8614, 0.6, 0.6386, 0.6, 0.1386, 0.6625, 0.3614, 0.6625, 0.3614, 0.675, 0.1386, 0.675, 0.1386, 0.6125, 0.3614, 0.6125, 0.3614, 0.625, 0.1386, 0.625, 0.1386, 0.5875, 0.3614, 0.5875, 0.3614, 0.6, 0.1386, 0.6, 0.1386, 0.575, 0.3614, 0.575, 0.3614, 0.5875, 0.1386, 0.5875, 0.6386, 0.6375, 0.8614, 0.6375, 0.8614, 0.65, 0.6386, 0.65, 0.1386, 0.5625, 0.3614, 0.5625, 0.3614, 0.575, 0.1386, 0.575, 0.1386, 0.625, 0.3614, 0.625, 0.3614, 0.6375, 0.1386, 0.6375, 0.6386, 0.575, 0.8614, 0.575, 0.8614, 0.5875, 0.6386, 0.5875, 0.1386, 0.725, 0.25, 0.725, 0.3614, 0.725, 0.3614, 0.7375, 0.25, 0.7375, 0.1386, 0.7375, 0.1386, 0.675, 0.3614, 0.675, 0.3614, 0.6875, 0.1386, 0.6875, 0.6386, 0.525, 0.75, 0.525, 0.8614, 0.525, 0.8614, 0.5375, 0.75, 0.5375, 0.6386, 0.5375, 0.1386, 0.7125, 0.25, 0.7125, 0.3614, 0.7125, 0.3614, 0.725, 0.25, 0.725, 0.1386, 0.725, 0.5, 0.875, 0.5, 0.875, 0.5, 0.9865, 0.5, 0.9865, 0.5, 0.002979, 0.5, 0.002979, 0.5, 0.0125, 0.5, 0.025, 0.5, 0.0375, 0.5, 0.0375, 0.5, 0.025, 0.5, 0.0125, 0.75, 0.7375, 0.8614, 0.7375, 0.8614, 0.747, 0.75, 0.7469, 0.6386, 0.747, 0.6386, 0.7375, 0.5, 0.7125, 0.5, 0.725, 0.5, 0.725, 0.5, 0.7125, 0.5, 0.7, 0.5, 0.7, 0.5, 0.0625, 0.5, 0.0625, 0.5, 0.075, 0.5, 0.075, 0.5, 0.225, 0.5, 0.2375, 0.5, 0.247, 0.5, 0.247, 0.5, 0.2375, 0.5, 0.225, 0.5, 0.2125, 0.5, 0.2, 0.5, 0.2, 0.5, 0.2125, 0.5, 0.1625, 0.5, 0.175, 0.5, 0.175, 0.5, 0.1625, 0.5, 0.15, 0.5, 0.15, 0.5, 0.6875, 0.5, 0.7, 0.5, 0.7, 0.5, 0.6875, 0.5, 0.675, 0.5, 0.6625, 0.5, 0.6625, 0.5, 0.675, 0.5, 0.503, 0.5, 0.503, 0.5, 0.5125, 0.5, 0.5125, 0.6386, 0.503, 0.75, 0.5031, 0.8614, 0.503, 0.8614, 0.5125, 0.75, 0.5125, 0.6386, 0.5125, 0.1386, 0.747, 0.1385, 0.75, 0.125, 0.747, 0.5, 0.002979, 0.5, 0.0, 0.625, 0.003283, 0.5, 0.2513, 0.375, 0.2635, 0.375, 0.2649, 0.625, 0.2649, 0.625, 0.2635, 0.5, 0.25, 0.5, 0.747, 0.5, 0.75, 0.375, 0.7467, 0.625, 0.7649, 0.625, 0.7635, 0.5, 0.75, 0.5, 0.4865, 0.5, 0.5, 0.375, 0.4851, 0.625, 0.5033, 0.625, 0.503, 0.5, 0.5, 0.1386, 0.7375, 0.1386, 0.747, 0.125, 0.747, 0.125, 0.7375, 0.5, 0.0, 0.5, 0.0, 0.5, 0.002979, 0.5, 0.002979, 0.625, 0.2375, 0.625, 0.2467, 0.5, 0.247, 0.5, 0.2375, 0.5, 0.2635, 0.5, 0.2635, 0.5, 0.247, 0.5, 0.247, 0.25, 0.5031, 0.1386, 0.503, 0.1385, 0.5, 0.25, 0.5, 0.625, 0.375, 0.625, 0.4851, 0.5, 0.4865, 0.5, 0.375, 0.5, 0.503, 0.5, 0.503, 0.5, 0.4865, 0.5, 0.4865, 0.3614, 0.5125, 0.3614, 0.503, 0.5, 0.503, 0.5, 0.5125, 0.6386, 0.7375, 0.6386, 0.747, 0.5, 0.747, 0.5, 0.7375, 0.5, 0.7635, 0.5, 0.7635, 0.5, 0.747, 0.5, 0.747, 0.25, 0.7469, 0.3614, 0.747, 0.3615, 0.75, 0.25, 0.75, 0.625, 0.875, 0.625, 0.9851, 0.5, 0.9865, 0.5, 0.875, 0.1386, 0.503, 0.1386, 0.5125, 0.125, 0.5125, 0.125, 0.503, 0.1386, 0.5125, 0.1386, 0.525, 0.125, 0.525, 0.125, 0.5125, 0.1386, 0.525, 0.1386, 0.5375, 0.125, 0.5375, 0.125, 0.525, 0.1386, 0.5375, 0.1386, 0.55, 0.125, 0.55, 0.125, 0.5375, 0.1386, 0.55, 0.1386, 0.5625, 0.125, 0.5625, 0.125, 0.55, 0.1386, 0.5625, 0.1386, 0.575, 0.125, 0.575, 0.125, 0.5625, 0.1386, 0.575, 0.1386, 0.5875, 0.125, 0.5875, 0.125, 0.575, 0.1386, 0.5875, 0.1386, 0.6, 0.125, 0.6, 0.125, 0.5875, 0.1386, 0.6, 0.1386, 0.6125, 0.125, 0.6125, 0.125, 0.6, 0.1386, 0.6125, 0.1386, 0.625, 0.125, 0.625, 0.125, 0.6125, 0.1386, 0.625, 0.1386, 0.6375, 0.125, 0.6375, 0.125, 0.625, 0.1386, 0.6375, 0.1386, 0.65, 0.125, 0.65, 0.125, 0.6375, 0.1386, 0.65, 0.1386, 0.6625, 0.125, 0.6625, 0.125, 0.65, 0.1386, 0.6625, 0.1386, 0.675, 0.125, 0.675, 0.125, 0.6625, 0.1386, 0.675, 0.1386, 0.6875, 0.125, 0.6875, 0.125, 0.675, 0.1386, 0.6875, 0.1386, 0.7, 0.125, 0.7, 0.125, 0.6875, 0.1386, 0.7, 0.1386, 0.7125, 0.125, 0.7125, 0.125, 0.7, 0.1386, 0.7125, 0.1386, 0.725, 0.125, 0.725, 0.125, 0.7125, 0.1386, 0.725, 0.1386, 0.7375, 0.125, 0.7375, 0.125, 0.725, 0.625, 0.003283, 0.625, 0.0125, 0.5, 0.0125, 0.5, 0.002979, 0.625, 0.01276, 0.625, 0.025, 0.5, 0.025, 0.5, 0.0125, 0.625, 0.02523, 0.625, 0.0375, 0.5, 0.0375, 0.5, 0.025, 0.625, 0.0377, 0.625, 0.05, 0.5, 0.05, 0.5, 0.0375, 0.625, 0.05017, 0.625, 0.0625, 0.5, 0.0625, 0.5, 0.05, 0.625, 0.06264, 0.625, 0.075, 0.5, 0.075, 0.5, 0.0625, 0.625, 0.07512, 0.625, 0.0875, 0.5, 0.0875, 0.5, 0.075, 0.625, 0.08759, 0.625, 0.1, 0.5, 0.1, 0.5, 0.0875, 0.625, 0.1001, 0.625, 0.1125, 0.5, 0.1125, 0.5, 0.1, 0.625, 0.1125, 0.625, 0.125, 0.5, 0.125, 0.5, 0.1125, 0.625, 0.125, 0.625, 0.1375, 0.5, 0.1375, 0.5, 0.125, 0.625, 0.1375, 0.625, 0.1499, 0.5, 0.15, 0.5, 0.1375, 0.625, 0.15, 0.625, 0.1624, 0.5, 0.1625, 0.5, 0.15, 0.625, 0.1625, 0.625, 0.1749, 0.5, 0.175, 0.5, 0.1625, 0.625, 0.175, 0.625, 0.1874, 0.5, 0.1875, 0.5, 0.175, 0.625, 0.1875, 0.625, 0.1998, 0.5, 0.2, 0.5, 0.1875, 0.625, 0.2, 0.625, 0.2123, 0.5, 0.2125, 0.5, 0.2, 0.625, 0.2125, 0.625, 0.2248, 0.5, 0.225, 0.5, 0.2125, 0.625, 0.225, 0.625, 0.2372, 0.5, 0.2375, 0.5, 0.225, 0.3614, 0.747, 0.3614, 0.7375, 0.5, 0.7375, 0.5, 0.747, 0.3614, 0.7375, 0.3614, 0.725, 0.5, 0.725, 0.5, 0.7375, 0.3614, 0.725, 0.3614, 0.7125, 0.5, 0.7125, 0.5, 0.725, 0.3614, 0.7125, 0.3614, 0.7, 0.5, 0.7, 0.5, 0.7125, 0.3614, 0.7, 0.3614, 0.6875, 0.5, 0.6875, 0.5, 0.7, 0.3614, 0.6875, 0.3614, 0.675, 0.5, 0.675, 0.5, 0.6875, 0.3614, 0.675, 0.3614, 0.6625, 0.5, 0.6625, 0.5, 0.675, 0.3614, 0.6625, 0.3614, 0.65, 0.5, 0.65, 0.5, 0.6625, 0.3614, 0.65, 0.3614, 0.6375, 0.5, 0.6375, 0.5, 0.65, 0.3614, 0.6375, 0.3614, 0.625, 0.5, 0.625, 0.5, 0.6375, 0.3614, 0.625, 0.3614, 0.6125, 0.5, 0.6125, 0.5, 0.625, 0.3614, 0.6125, 0.3614, 0.6, 0.5, 0.6, 0.5, 0.6125, 0.3614, 0.6, 0.3614, 0.5875, 0.5, 0.5875, 0.5, 0.6, 0.3614, 0.5875, 0.3614, 0.575, 0.5, 0.575, 0.5, 0.5875, 0.3614, 0.575, 0.3614, 0.5625, 0.5, 0.5625, 0.5, 0.575, 0.3614, 0.5625, 0.3614, 0.55, 0.5, 0.55, 0.5, 0.5625, 0.3614, 0.55, 0.3614, 0.5375, 0.5, 0.5375, 0.5, 0.55, 0.3614, 0.5375, 0.3614, 0.525, 0.5, 0.525, 0.5, 0.5375, 0.3614, 0.525, 0.3614, 0.5125, 0.5, 0.5125, 0.5, 0.525, 0.6386, 0.503, 0.6386, 0.5125, 0.5, 0.5125, 0.5, 0.503, 0.6386, 0.5125, 0.6386, 0.525, 0.5, 0.525, 0.5, 0.5125, 0.6386, 0.525, 0.6386, 0.5375, 0.5, 0.5375, 0.5, 0.525, 0.6386, 0.5375, 0.6386, 0.55, 0.5, 0.55, 0.5, 0.5375, 0.6386, 0.55, 0.6386, 0.5625, 0.5, 0.5625, 0.5, 0.55, 0.6386, 0.5625, 0.6386, 0.575, 0.5, 0.575, 0.5, 0.5625, 0.6386, 0.575, 0.6386, 0.5875, 0.5, 0.5875, 0.5, 0.575, 0.6386, 0.5875, 0.6386, 0.6, 0.5, 0.6, 0.5, 0.5875, 0.6386, 0.6, 0.6386, 0.6125, 0.5, 0.6125, 0.5, 0.6, 0.6386, 0.6125, 0.6386, 0.625, 0.5, 0.625, 0.5, 0.6125, 0.6386, 0.625, 0.6386, 0.6375, 0.5, 0.6375, 0.5, 0.625, 0.6386, 0.6375, 0.6386, 0.65, 0.5, 0.65, 0.5, 0.6375, 0.6386, 0.65, 0.6386, 0.6625, 0.5, 0.6625, 0.5, 0.65, 0.6386, 0.6625, 0.6386, 0.675, 0.5, 0.675, 0.5, 0.6625, 0.6386, 0.675, 0.6386, 0.6875, 0.5, 0.6875, 0.5, 0.675, 0.6386, 0.6875, 0.6386, 0.7, 0.5, 0.7, 0.5, 0.6875, 0.6386, 0.7, 0.6386, 0.7125, 0.5, 0.7125, 0.5, 0.7, 0.6386, 0.7125, 0.6386, 0.725, 0.5, 0.725, 0.5, 0.7125, 0.6386, 0.725, 0.6386, 0.7375, 0.5, 0.7375, 0.5, 0.725, 0.3614, 0.503, 0.25, 0.5031, 0.25, 0.5, 0.3615, 0.5, 0.625, 0.2649, 0.625, 0.375, 0.5, 0.375, 0.5, 0.2635, 0.1386, 0.747, 0.25, 0.7469, 0.25, 0.75, 0.1385, 0.75, 0.625, 0.7649, 0.625, 0.875, 0.5, 0.875, 0.5, 0.7635, 0.5, 0.55, 0.5, 0.5625, 0.5, 0.5625, 0.5, 0.55, 0.5, 0.5375, 0.5, 0.5375, 0.5, 0.5, 0.5, 1.0, 0.4167, 1.0, 0.4167, 0.5, 0.4167, 0.5, 0.4167, 1.0, 0.3333, 1.0, 0.3333, 0.5, 0.3333, 0.5, 0.3333, 1.0, 0.25, 1.0, 0.25, 0.5, 0.25, 1.0, 0.3333, 1.0, 0.3333, 1.0, 0.25, 1.0, 0.25, 1.0, 0.3333, 1.0, 0.3333, 1.0, 0.25, 1.0, 0.3333, 1.0, 0.4167, 1.0, 0.4167, 1.0, 0.3333, 1.0, 0.4167, 1.0, 0.5, 1.0, 0.5, 1.0, 0.4167, 1.0, 0.4167, 1.0, 0.5, 1.0, 0.5, 1.0, 0.4167, 1.0, 0.3333, 1.0, 0.4167, 1.0, 0.4167, 1.0, 0.3333, 1.0, 0.25, 1.0, 0.3333, 1.0, 0.3333, 1.0, 0.25, 1.0, 0.4167, 1.0, 0.5, 1.0, 0.5, 1.0, 0.4167, 1.0, 0.3333, 1.0, 0.4167, 1.0, 0.4167, 1.0, 0.3333, 1.0, 0.3333, 0.5, 0.25, 0.5, 0.25, 0.5, 0.3333, 0.5, 0.4167, 0.5, 0.3333, 0.5, 0.3333, 0.5, 0.4167, 0.5, 0.5, 0.5, 0.4167, 0.5, 0.4167, 0.5, 0.0, 0.0, 0.3333, 0.5, 0.25, 0.5, 0.25, 0.5, 0.3333, 0.5, 0.4167, 0.5, 0.3333, 0.5, 0.3333, 0.5, 0.4167, 0.5, 0.4167, 0.5, 0.4167, 0.5, 0.4167, 0.5, 0.4167, 0.5, 0.4167, 0.5, 0.0, 0.0, 0.4167, 0.5, 0.4167, 0.5, 0.3333, 0.5, 0.3333, 0.5, 0.25, 0.5, 0.0, 0.0, 0.4167, 0.5, 0.0, 0.0, 0.5, 0.5, 0.4167, 0.5, 0.0, 0.0, 0.0, 0.0, 0.0, 0.0, 0.25, 0.5, 0.0, 0.0, 0.5, 0.5, 0.0, 0.0, 0.4167, 0.5, 0.4167, 0.5, 0.0, 0.0, 0.0, 0.0, 0.0, 0.0, 0.0, 0.0, 0.0, 0.0, 0.0, 0.0, 0.0, 0.0, 0.0, 0.0, 0.0, 0.0, 0.0, 0.0, 0.0, 0.0, 0.0, 0.0, 0.03905, 0.5, 0.1008, 0.2695, 0.4877, 0.4929, 0.4858, 0.5, 0.1008, 0.2695, 0.2695, 0.1008, 0.4929, 0.4877, 0.4877, 0.4929, 0.2695, 0.1008, 0.5, 0.03905, 0.5, 0.4858, 0.4929, 0.4877, 0.4167, 1.0, 0.5, 1.0, 0.5, 1.0, 0.4167, 1.0, 0.3333, 1.0, 0.4167, 1.0, 0.4167, 1.0, 0.3333, 1.0, 0.25, 1.0, 0.3333, 1.0, 0.3333, 1.0, 0.25, 1.0, 0.4167, 1.0, 0.5, 1.0, 0.5, 1.0, 0.4167, 1.0, 0.3333, 1.0, 0.4167, 1.0, 0.4167, 1.0, 0.3333, 1.0, 0.25, 1.0, 0.3333, 1.0, 0.3333, 1.0, 0.25, 1.0, 0.4167, 1.0, 0.5, 1.0, 0.5, 1.0, 0.4167, 1.0, 0.3333, 1.0, 0.4167, 1.0, 0.4167, 1.0, 0.3333, 1.0, 0.25, 1.0, 0.3333, 1.0, 0.3333, 1.0, 0.25, 1.0, 0.5, 0.5, 0.4167, 0.5, 0.4167, 1.0, 0.5, 1.0, 0.4167, 0.5, 0.3333, 0.5, 0.3333, 1.0, 0.4167, 1.0, 0.3333, 0.5, 0.25, 0.5, 0.25, 1.0, 0.3333, 1.0, 0.25, 1.0, 0.25, 1.0, 0.3333, 1.0, 0.3333, 1.0, 0.25, 1.0, 0.25, 1.0, 0.3333, 1.0, 0.3333, 1.0, 0.3333, 1.0, 0.3333, 1.0, 0.4167, 1.0, 0.4167, 1.0, 0.4167, 1.0, 0.4167, 1.0, 0.5, 1.0, 0.5, 1.0, 0.4167, 1.0, 0.4167, 1.0, 0.5, 1.0, 0.5, 1.0, 0.3333, 1.0, 0.3333, 1.0, 0.4167, 1.0, 0.4167, 1.0, 0.25, 1.0, 0.25, 1.0, 0.3333, 1.0, 0.3333, 1.0, 0.4167, 1.0, 0.4167, 1.0, 0.5, 1.0, 0.5, 1.0, 0.3333, 1.0, 0.3333, 1.0, 0.4167, 1.0, 0.4167, 1.0, 0.3333, 0.5, 0.3333, 0.5, 0.25, 0.5, 0.25, 0.5, 0.4167, 0.5, 0.4167, 0.5, 0.3333, 0.5, 0.3333, 0.5, 0.5, 0.5, 0.0, 0.0, 0.4167, 0.5, 0.4167, 0.5, 0.3333, 0.5, 0.3333, 0.5, 0.25, 0.5, 0.25, 0.5, 0.4167, 0.5, 0.4167, 0.5, 0.3333, 0.5, 0.3333, 0.5, 0.4167, 0.5, 0.4167, 0.5, 0.4167, 0.5, 0.4167, 0.5, 0.4167, 0.5, 0.0, 0.0, 0.3333, 0.5, 0.4167, 0.5, 0.4167, 0.5, 0.3333, 0.5, 0.0, 0.0, 0.25, 0.5, 0.4167, 0.5, 0.5, 0.5, 0.0, 0.0, 0.4167, 0.5, 0.0, 0.0, 0.0, 0.0, 0.0, 0.0, 0.0, 0.0, 0.25, 0.5, 0.5, 0.5, 0.4167, 0.5, 0.4167, 0.5, 0.0, 0.0, 0.0, 0.0, 0.0, 0.0, 0.0, 0.0, 0.0, 0.0, 0.0, 0.0, 0.0, 0.0, 0.0, 0.0, 0.0, 0.0, 0.0, 0.0, 0.0, 0.0, 0.0, 0.0, 0.0, 0.0, 0.9609, 0.5, 0.5142, 0.5, 0.5123, 0.4929, 0.8992, 0.2695, 0.8992, 0.2695, 0.5123, 0.4929, 0.5071, 0.4877, 0.7305, 0.1008, 0.7305, 0.1008, 0.5071, 0.4877, 0.5, 0.4858, 0.5, 0.03905, 0.4167, 1.0, 0.4167, 1.0, 0.5, 1.0, 0.5, 1.0, 0.3333, 1.0, 0.3333, 1.0, 0.4167, 1.0, 0.4167, 1.0, 0.25, 1.0, 0.25, 1.0, 0.3333, 1.0, 0.3333, 1.0, 0.4167, 1.0, 0.4167, 1.0, 0.5, 1.0, 0.5, 1.0, 0.3333, 1.0, 0.3333, 1.0, 0.4167, 1.0, 0.4167, 1.0, 0.25, 1.0, 0.25, 1.0, 0.3333, 1.0, 0.3333, 1.0, 0.4167, 1.0, 0.4167, 1.0, 0.5, 1.0, 0.5, 1.0, 0.3333, 1.0, 0.3333, 1.0, 0.4167, 1.0, 0.4167, 1.0, 0.25, 1.0, 0.25, 1.0, 0.3333, 1.0, 0.3333, 1.0, 0.5, 0.5, 0.4167, 0.5, 0.4167, 1.0, 0.5, 1.0, 0.4167, 0.5, 0.3333, 0.5, 0.3333, 1.0, 0.4167, 1.0, 0.3333, 0.5, 0.25, 0.5, 0.25, 1.0, 0.3333, 1.0, 0.25, 1.0, 0.25, 1.0, 0.3333, 1.0, 0.3333, 1.0, 0.25, 1.0, 0.25, 1.0, 0.3333, 1.0, 0.3333, 1.0, 0.3333, 1.0, 0.3333, 1.0, 0.4167, 1.0, 0.4167, 1.0, 0.4167, 1.0, 0.4167, 1.0, 0.5, 1.0, 0.5, 1.0, 0.4167, 1.0, 0.4167, 1.0, 0.5, 1.0, 0.5, 1.0, 0.3333, 1.0, 0.3333, 1.0, 0.4167, 1.0, 0.4167, 1.0, 0.25, 1.0, 0.25, 1.0, 0.3333, 1.0, 0.3333, 1.0, 0.4167, 1.0, 0.4167, 1.0, 0.5, 1.0, 0.5, 1.0, 0.3333, 1.0, 0.3333, 1.0, 0.4167, 1.0, 0.4167, 1.0, 0.3333, 0.5, 0.3333, 0.5, 0.25, 0.5, 0.25, 0.5, 0.4167, 0.5, 0.4167, 0.5, 0.3333, 0.5, 0.3333, 0.5, 0.5, 0.5, 0.0, 0.0, 0.4167, 0.5, 0.4167, 0.5, 0.3333, 0.5, 0.3333, 0.5, 0.25, 0.5, 0.25, 0.5, 0.4167, 0.5, 0.4167, 0.5, 0.3333, 0.5, 0.3333, 0.5, 0.4167, 0.5, 0.4167, 0.5, 0.4167, 0.5, 0.4167, 0.5, 0.4167, 0.5, 0.0, 0.0, 0.3333, 0.5, 0.4167, 0.5, 0.4167, 0.5, 0.3333, 0.5, 0.0, 0.0, 0.25, 0.5, 0.4167, 0.5, 0.5, 0.5, 0.0, 0.0, 0.4167, 0.5, 0.0, 0.0, 0.0, 0.0, 0.0, 0.0, 0.0, 0.0, 0.25, 0.5, 0.5, 0.5, 0.4167, 0.5, 0.4167, 0.5, 0.0, 0.0, 0.0, 0.0, 0.0, 0.0, 0.0, 0.0, 0.0, 0.0, 0.0, 0.0, 0.0, 0.0, 0.0, 0.0, 0.0, 0.0, 0.0, 0.0, 0.0, 0.0, 0.0, 0.0, 0.0, 0.0, 0.03905, 0.5, 0.4858, 0.5, 0.4877, 0.5071, 0.1008, 0.7305, 0.1008, 0.7305, 0.4877, 0.5071, 0.4929, 0.5123, 0.2695, 0.8992, 0.2695, 0.8992, 0.4929, 0.5123, 0.5, 0.5142, 0.5, 0.9609, 0.4167, 1.0, 0.4167, 1.0, 0.5, 1.0, 0.5, 1.0, 0.3333, 1.0, 0.3333, 1.0, 0.4167, 1.0, 0.4167, 1.0, 0.25, 1.0, 0.25, 1.0, 0.3333, 1.0, 0.3333, 1.0, 0.4167, 1.0, 0.4167, 1.0, 0.5, 1.0, 0.5, 1.0, 0.3333, 1.0, 0.3333, 1.0, 0.4167, 1.0, 0.4167, 1.0, 0.25, 1.0, 0.25, 1.0, 0.3333, 1.0, 0.3333, 1.0, 0.4167, 1.0, 0.4167, 1.0, 0.5, 1.0, 0.5, 1.0, 0.3333, 1.0, 0.3333, 1.0, 0.4167, 1.0, 0.4167, 1.0, 0.25, 1.0, 0.25, 1.0, 0.3333, 1.0, 0.3333, 1.0, 0.5, 0.5, 0.5, 1.0, 0.4167, 1.0, 0.4167, 0.5, 0.4167, 0.5, 0.4167, 1.0, 0.3333, 1.0, 0.3333, 0.5, 0.3333, 0.5, 0.3333, 1.0, 0.25, 1.0, 0.25, 0.5, 0.25, 1.0, 0.3333, 1.0, 0.3333, 1.0, 0.25, 1.0, 0.25, 1.0, 0.3333, 1.0, 0.3333, 1.0, 0.25, 1.0, 0.3333, 1.0, 0.4167, 1.0, 0.4167, 1.0, 0.3333, 1.0, 0.4167, 1.0, 0.5, 1.0, 0.5, 1.0, 0.4167, 1.0, 0.4167, 1.0, 0.5, 1.0, 0.5, 1.0, 0.4167, 1.0, 0.3333, 1.0, 0.4167, 1.0, 0.4167, 1.0, 0.3333, 1.0, 0.25, 1.0, 0.3333, 1.0, 0.3333, 1.0, 0.25, 1.0, 0.4167, 1.0, 0.5, 1.0, 0.5, 1.0, 0.4167, 1.0, 0.3333, 1.0, 0.4167, 1.0, 0.4167, 1.0, 0.3333, 1.0, 0.3333, 0.5, 0.25, 0.5, 0.25, 0.5, 0.3333, 0.5, 0.4167, 0.5, 0.3333, 0.5, 0.3333, 0.5, 0.4167, 0.5, 0.5, 0.5, 0.4167, 0.5, 0.4167, 0.5, 0.0, 0.0, 0.3333, 0.5, 0.25, 0.5, 0.25, 0.5, 0.3333, 0.5, 0.4167, 0.5, 0.3333, 0.5, 0.3333, 0.5, 0.4167, 0.5, 0.4167, 0.5, 0.4167, 0.5, 0.4167, 0.5, 0.4167, 0.5, 0.4167, 0.5, 0.0, 0.0, 0.4167, 0.5, 0.4167, 0.5, 0.3333, 0.5, 0.3333, 0.5, 0.25, 0.5, 0.0, 0.0, 0.4167, 0.5, 0.0, 0.0, 0.5, 0.5, 0.4167, 0.5, 0.0, 0.0, 0.0, 0.0, 0.0, 0.0, 0.25, 0.5, 0.0, 0.0, 0.5, 0.5, 0.0, 0.0, 0.4167, 0.5, 0.4167, 0.5, 0.0, 0.0, 0.0, 0.0, 0.0, 0.0, 0.0, 0.0, 0.0, 0.0, 0.0, 0.0, 0.0, 0.0, 0.0, 0.0, 0.0, 0.0, 0.0, 0.0, 0.0, 0.0, 0.0, 0.0, 0.9609, 0.5, 0.8992, 0.7305, 0.5123, 0.5071, 0.5142, 0.5, 0.8992, 0.7305, 0.7305, 0.8992, 0.5071, 0.5123, 0.5123, 0.5071, 0.7305, 0.8992, 0.5, 0.9609, 0.5, 0.5142, 0.5071, 0.5123, 0.4167, 1.0, 0.5, 1.0, 0.5, 1.0, 0.4167, 1.0, 0.3333, 1.0, 0.4167, 1.0, 0.4167, 1.0, 0.3333, 1.0, 0.25, 1.0, 0.3333, 1.0, 0.3333, 1.0, 0.25, 1.0, 0.4167, 1.0, 0.5, 1.0, 0.5, 1.0, 0.4167, 1.0, 0.3333, 1.0, 0.4167, 1.0, 0.4167, 1.0, 0.3333, 1.0, 0.25, 1.0, 0.3333, 1.0, 0.3333, 1.0, 0.25, 1.0, 0.4167, 1.0, 0.5, 1.0, 0.5, 1.0, 0.4167, 1.0, 0.3333, 1.0, 0.4167, 1.0, 0.4167, 1.0, 0.3333, 1.0, 0.25, 1.0, 0.3333, 1.0, 0.3333, 1.0, 0.25, 1.0, 0.5, 0.75, 1.0, 0.75, 1.0, 1.0, 0.5, 1.0, 0.5, 0.0, 1.0, 0.0, 1.0, 0.25, 0.5, 0.25, 0.5, 0.25, 1.0, 0.25, 1.0, 0.5, 0.5, 0.5, 0.5, 0.5, 1.0, 0.5, 1.0, 0.75, 0.5, 0.75, 0.0, 0.5, 0.5, 0.5, 0.5, 0.75, 0.0, 0.75, 0.0, 0.25, 0.5, 0.25, 0.5, 0.5, 0.0, 0.5, 0.0, 0.0, 0.5, 0.0, 0.5, 0.25, 0.0, 0.25, 0.0, 0.75, 0.5, 0.75, 0.5, 1.0, 0.0, 1.0, 0.5, 0.75, 1.0, 0.75, 1.0, 1.0, 0.5, 1.0, 0.5, 0.0, 1.0, 0.0, 1.0, 0.25, 0.5, 0.25, 0.5, 0.25, 1.0, 0.25, 1.0, 0.5, 0.5, 0.5, 0.5, 0.5, 1.0, 0.5, 1.0, 0.75, 0.5, 0.75, 0.0, 0.5, 0.5, 0.5, 0.5, 0.75, 0.0, 0.75, 0.0, 0.25, 0.5, 0.25, 0.5, 0.5, 0.0, 0.5, 0.0, 0.0, 0.5, 0.0, 0.5, 0.25, 0.0, 0.25, 0.0, 0.75, 0.5, 0.75, 0.5, 1.0, 0.0, 1.0])
me_cube.materials.append(mat_leather)
me_cube.materials.append(mat_metal)
me_cube.materials.append(mat_watch)
me_cube.materials.append(mat_glass)
me_cube.materials.append(mat_black)
me_cube.use_remesh_fix_poles = True
me_cube.use_remesh_preserve_attributes = False
me_cube.use_mirror_vertex_groups = False
me_cube.update()
arm_armature = bpy.data.armatures.new('Armature')  # bones are not reproduced

# ---- objects
ob_watch = bpy.data.objects.new('Watch', me_cube)
ob_armature = bpy.data.objects.new('Armature', arm_armature)

# ---- transforms, parenting, visibility, modifiers, constraints
ob_watch.parent = ob_armature
ob_watch.location = (0.0, 0.0, 0.0)
ob_watch.lineart.crease_threshold = 0.0
_vg = ob_watch.vertex_groups.new(name='root')
_vg.add([0, 1, 2, 3, 4, 5, 6, 7, 8, 9, 10, 11, 12, 13, 14, 15, 16, 17, 18, 19, 20, 21, 22, 23, 24, 25, 26, 27, 28, 29, 30, 31, 32, 33, 34, 35, 36, 37, 38, 39, 40, 41, 42, 43, 44, 45, 46, 47, 48, 49, 50, 51, 52, 53, 54, 55, 56, 57, 58, 59, 60, 61, 62, 63, 64, 65, 66, 67, 68, 69, 70, 71, 72, 73, 74, 75, 76, 77, 78, 79, 80, 81, 82, 83, 84, 85, 86, 87, 88, 89, 90, 91, 92, 93, 94, 95, 96, 97, 98, 99, 100, 101, 102, 103, 104, 105, 106, 107, 108, 109, 110, 111, 112, 113, 114, 115, 116, 117, 118, 119, 120, 121, 122, 123, 124, 125, 126, 127, 128, 129, 130, 131, 132, 133, 134, 135, 136, 137, 138, 139, 140, 141, 142, 143, 144, 145, 146, 147, 148, 149, 150, 151, 152, 153, 154, 155, 156, 157, 158, 159, 160, 161, 162, 163, 164, 165, 166, 167, 168, 169, 170, 171, 172, 173, 174, 175, 176, 177, 178, 179, 180, 181, 182, 183, 184, 185, 186, 187, 188, 189, 190, 191, 192, 193, 194, 195, 196, 197, 198, 199, 200, 201, 202, 203, 204, 205, 206, 207, 208, 209, 210, 211, 212, 213, 214, 215, 216, 217, 218, 219, 220, 221, 222, 223, 224, 225, 226, 227, 228, 229, 230, 231, 232, 233, 234, 235, 236, 237, 238, 239, 240, 241, 242, 243, 244, 245, 246, 247, 248, 249, 250, 251, 252, 253, 254, 255, 256, 257, 258, 259, 260, 261, 262, 263, 264, 265, 266, 267, 268, 269, 270, 271, 272, 273, 274, 275, 276, 277, 278, 279, 280, 281, 282, 283, 284, 285, 286, 287, 288, 289, 290, 291, 292, 293, 294, 295, 296, 297, 298, 299, 300, 301, 302, 303, 304, 305, 306, 307, 308, 309, 310, 311, 312, 313, 314, 315, 316, 317, 318, 319, 320, 321, 322, 323, 324, 325, 326, 327, 328, 329, 330, 331, 332, 333, 334, 335, 336, 337, 338, 339, 340, 341, 342, 343, 344, 345, 346, 347, 348], 1.0, 'REPLACE')
_vg = ob_watch.vertex_groups.new(name='short')
_vg.add([349, 350, 351, 352, 353, 354, 355, 356, 357, 358, 359, 360, 361, 362, 363], 1.0, 'REPLACE')
_vg = ob_watch.vertex_groups.new(name='long')
_vg.add([364, 365, 366, 367, 368, 369, 370, 371, 372, 373, 374, 375, 376, 377, 378], 1.0, 'REPLACE')
_m = ob_watch.modifiers.new('Armature', 'ARMATURE')
_m.object = ob_armature
_m = ob_watch.modifiers.new('Auto Smooth', 'NODES')
_m.node_group = ng_auto_smooth
_gi = [s.identifier for s in ng_auto_smooth.interface.items_tree if s.item_type == 'SOCKET' and s.in_out == 'INPUT']
_m[_gi[1]] = 2.094  # Angle
ob_armature.location = (0.0, 0.0, 0.0)
ob_armature.lineart.crease_threshold = 0.0

# ---- collection membership
scene.collection.objects.link(ob_watch)
scene.collection.objects.link(ob_armature)

# ---- scene / render settings (as saved in the file)
scene.frame_start = 1; scene.frame_end = 250; scene.frame_set(0)
scene.render.engine = 'BLENDER_EEVEE_NEXT'
scene.cycles.use_denoising = False
scene.cycles.samples = 128
scene.cycles.sampling_pattern = 'TABULATED_SOBOL'
scene.cycles.use_adaptive_sampling = False
scene.cycles.use_light_tree = False
scene.view_settings.view_transform = 'Filmic'
bpy.context.view_layer.update()

# ---- added for rendering (the .blend has no active camera and no usable light): camera, sun
cam_auto = bpy.data.cameras.new('AutoCamera')
cam_auto.lens = 50.0
cam_auto.sensor_width = 36.0
cam_auto.clip_end = 1000.0
ob_auto_camera = bpy.data.objects.new('AutoCamera', cam_auto)
scene.collection.objects.link(ob_auto_camera)
ob_auto_camera.location = (0.185045, -0.222054, 0.148782)
ob_auto_camera.rotation_euler = (1.09748, -7.21219e-08, 0.694738)
scene.camera = ob_auto_camera
light_auto_sun = bpy.data.lights.new('AutoSun', 'SUN')
light_auto_sun.energy = 3.0
light_auto_sun.angle = 0.0523599
ob_auto_sun = bpy.data.objects.new('AutoSun', light_auto_sun)
scene.collection.objects.link(ob_auto_sun)
ob_auto_sun.rotation_euler = (0.872665, 0.174533, 0.523599)
bpy.context.view_layer.update()

